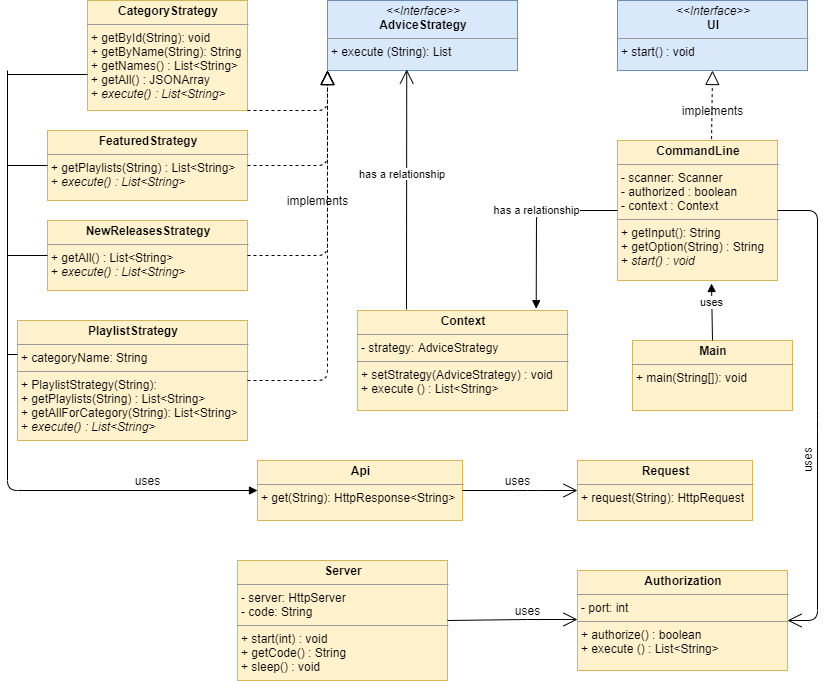

The diagram above was exported from draw.io. Its source (the exported page's mxGraphModel, read from the mxfile embedded in the PNG):
<mxGraphModel dx="1024" dy="592" grid="1" gridSize="10" guides="1" tooltips="1" connect="1" arrows="1" fold="1" page="1" pageScale="1" pageWidth="850" pageHeight="1100" math="0" shadow="0">
  <root>
    <mxCell id="0" />
    <mxCell id="1" parent="0" />
    <mxCell id="S2Y5-TnC93AZwPHahjRs-1" value="&lt;p style=&quot;margin: 0px ; margin-top: 4px ; text-align: center&quot;&gt;&lt;b&gt;FeaturedStrategy&lt;/b&gt;&lt;/p&gt;&lt;hr size=&quot;1&quot;&gt;&lt;p style=&quot;margin: 0px ; margin-left: 4px&quot;&gt;&lt;span&gt;+ getPlaylists(String) : List&amp;lt;String&amp;gt;&lt;/span&gt;&lt;br&gt;&lt;/p&gt;&lt;p style=&quot;margin: 0px ; margin-left: 4px&quot;&gt;+ &lt;i&gt;execute() : List&amp;lt;String&amp;gt;&lt;/i&gt;&lt;/p&gt;&lt;p style=&quot;margin: 0px ; margin-left: 4px&quot;&gt;&lt;br&gt;&lt;/p&gt;" style="verticalAlign=top;align=left;overflow=fill;fontSize=12;fontFamily=Helvetica;html=1;fillColor=#fff2cc;strokeColor=#d6b656;" vertex="1" parent="1">
      <mxGeometry x="60" y="210" width="200" height="70" as="geometry" />
    </mxCell>
    <mxCell id="S2Y5-TnC93AZwPHahjRs-2" value="&lt;p style=&quot;margin: 0px ; margin-top: 4px ; text-align: center&quot;&gt;&lt;i&gt;&amp;lt;&amp;lt;Interface&amp;gt;&amp;gt;&lt;/i&gt;&lt;br&gt;&lt;b&gt;AdviceStrategy&lt;/b&gt;&lt;/p&gt;&lt;hr size=&quot;1&quot;&gt;&lt;p style=&quot;margin: 0px ; margin-left: 4px&quot;&gt;+ execute (String): List&lt;br&gt;&lt;/p&gt;" style="verticalAlign=top;align=left;overflow=fill;fontSize=12;fontFamily=Helvetica;html=1;fillColor=#dae8fc;strokeColor=#6c8ebf;" vertex="1" parent="1">
      <mxGeometry x="340" y="80" width="190" height="70" as="geometry" />
    </mxCell>
    <mxCell id="S2Y5-TnC93AZwPHahjRs-3" value="&lt;p style=&quot;margin: 0px ; margin-top: 4px ; text-align: center&quot;&gt;&lt;i&gt;&amp;lt;&amp;lt;Interface&amp;gt;&amp;gt;&lt;/i&gt;&lt;br&gt;&lt;b&gt;UI&lt;/b&gt;&lt;/p&gt;&lt;hr size=&quot;1&quot;&gt;&lt;p style=&quot;margin: 0px ; margin-left: 4px&quot;&gt;+ start() : void&lt;br&gt;&lt;/p&gt;" style="verticalAlign=top;align=left;overflow=fill;fontSize=12;fontFamily=Helvetica;html=1;fillColor=#dae8fc;strokeColor=#6c8ebf;" vertex="1" parent="1">
      <mxGeometry x="630" y="80" width="190" height="70" as="geometry" />
    </mxCell>
    <mxCell id="S2Y5-TnC93AZwPHahjRs-4" value="&lt;p style=&quot;margin: 0px ; margin-top: 4px ; text-align: center&quot;&gt;&lt;b&gt;CommandLine&lt;/b&gt;&lt;/p&gt;&lt;hr size=&quot;1&quot;&gt;&lt;p style=&quot;margin: 0px ; margin-left: 4px&quot;&gt;- scanner: Scanner&lt;/p&gt;&lt;p style=&quot;margin: 0px ; margin-left: 4px&quot;&gt;- authorized : boolean&lt;/p&gt;&lt;p style=&quot;margin: 0px ; margin-left: 4px&quot;&gt;- context : Context&lt;/p&gt;&lt;hr size=&quot;1&quot;&gt;&lt;p style=&quot;margin: 0px ; margin-left: 4px&quot;&gt;+ getInput(): String&lt;/p&gt;&lt;p style=&quot;margin: 0px ; margin-left: 4px&quot;&gt;+ getOption(String) : String&lt;/p&gt;&lt;p style=&quot;margin: 0px ; margin-left: 4px&quot;&gt;+ &lt;i&gt;start() : void&lt;/i&gt;&lt;/p&gt;" style="verticalAlign=top;align=left;overflow=fill;fontSize=12;fontFamily=Helvetica;html=1;fillColor=#fff2cc;strokeColor=#d6b656;" vertex="1" parent="1">
      <mxGeometry x="630" y="220" width="160" height="140" as="geometry" />
    </mxCell>
    <mxCell id="S2Y5-TnC93AZwPHahjRs-5" value="" style="endArrow=block;dashed=1;endFill=0;endSize=12;html=1;entryX=0.5;entryY=1;entryDx=0;entryDy=0;exitX=0.588;exitY=-0.01;exitDx=0;exitDy=0;exitPerimeter=0;" edge="1" parent="1" source="S2Y5-TnC93AZwPHahjRs-4" target="S2Y5-TnC93AZwPHahjRs-3">
      <mxGeometry width="160" relative="1" as="geometry">
        <mxPoint x="130" y="430" as="sourcePoint" />
        <mxPoint x="290" y="430" as="targetPoint" />
      </mxGeometry>
    </mxCell>
    <mxCell id="S2Y5-TnC93AZwPHahjRs-7" value="&lt;p style=&quot;margin: 0px ; margin-top: 4px ; text-align: center&quot;&gt;&lt;b&gt;Main&lt;/b&gt;&lt;/p&gt;&lt;hr size=&quot;1&quot;&gt;&lt;p style=&quot;margin: 0px ; margin-left: 4px&quot;&gt;+ main(String[]): void&lt;/p&gt;&lt;p style=&quot;margin: 0px ; margin-left: 4px&quot;&gt;&lt;br&gt;&lt;/p&gt;" style="verticalAlign=top;align=left;overflow=fill;fontSize=12;fontFamily=Helvetica;html=1;fillColor=#fff2cc;strokeColor=#d6b656;" vertex="1" parent="1">
      <mxGeometry x="645" y="420" width="160" height="70" as="geometry" />
    </mxCell>
    <mxCell id="S2Y5-TnC93AZwPHahjRs-8" value="&lt;p style=&quot;margin: 0px ; margin-top: 4px ; text-align: center&quot;&gt;&lt;b&gt;Context&lt;/b&gt;&lt;/p&gt;&lt;hr size=&quot;1&quot;&gt;&lt;p style=&quot;margin: 0px ; margin-left: 4px&quot;&gt;- strategy: AdviceStrategy&lt;/p&gt;&lt;hr size=&quot;1&quot;&gt;&lt;p style=&quot;margin: 0px ; margin-left: 4px&quot;&gt;+ setStrategy(AdviceStrategy) : void&lt;/p&gt;&lt;p style=&quot;margin: 0px ; margin-left: 4px&quot;&gt;+ execute () : List&amp;lt;String&amp;gt;&lt;/p&gt;" style="verticalAlign=top;align=left;overflow=fill;fontSize=12;fontFamily=Helvetica;html=1;fillColor=#fff2cc;strokeColor=#d6b656;" vertex="1" parent="1">
      <mxGeometry x="370" y="390" width="210" height="100" as="geometry" />
    </mxCell>
    <mxCell id="S2Y5-TnC93AZwPHahjRs-9" value="&lt;p style=&quot;margin: 0px ; margin-top: 4px ; text-align: center&quot;&gt;&lt;b&gt;CategoryStrategy&lt;/b&gt;&lt;/p&gt;&lt;hr size=&quot;1&quot;&gt;&lt;p style=&quot;margin: 0px ; margin-left: 4px&quot;&gt;&lt;/p&gt;&lt;p style=&quot;margin: 0px ; margin-left: 4px&quot;&gt;+ getById(String): void&lt;/p&gt;&lt;p style=&quot;margin: 0px ; margin-left: 4px&quot;&gt;+ getByName(String): String&lt;/p&gt;&lt;p style=&quot;margin: 0px ; margin-left: 4px&quot;&gt;+ getNames() : List&amp;lt;String&amp;gt;&lt;/p&gt;&lt;p style=&quot;margin: 0px ; margin-left: 4px&quot;&gt;+ getAll() : JSONArray&lt;/p&gt;&lt;p style=&quot;margin: 0px ; margin-left: 4px&quot;&gt;+ &lt;i&gt;execute() : List&amp;lt;String&amp;gt;&lt;/i&gt;&lt;/p&gt;&lt;p style=&quot;margin: 0px ; margin-left: 4px&quot;&gt;&lt;br&gt;&lt;/p&gt;" style="verticalAlign=top;align=left;overflow=fill;fontSize=12;fontFamily=Helvetica;html=1;fillColor=#fff2cc;strokeColor=#d6b656;" vertex="1" parent="1">
      <mxGeometry x="100" y="80" width="160" height="110" as="geometry" />
    </mxCell>
    <mxCell id="S2Y5-TnC93AZwPHahjRs-10" value="&lt;p style=&quot;margin: 0px ; margin-top: 4px ; text-align: center&quot;&gt;&lt;b&gt;PlaylistStrategy&lt;/b&gt;&lt;/p&gt;&lt;hr size=&quot;1&quot;&gt;&lt;p style=&quot;margin: 0px ; margin-left: 4px&quot;&gt;+ categoryName: String&lt;/p&gt;&lt;hr size=&quot;1&quot;&gt;&lt;p style=&quot;margin: 0px ; margin-left: 4px&quot;&gt;+ PlaylistStrategy(String):&amp;nbsp;&lt;/p&gt;&lt;p style=&quot;margin: 0px ; margin-left: 4px&quot;&gt;+ getPlaylists(String) : List&amp;lt;String&amp;gt;&lt;/p&gt;&lt;p style=&quot;margin: 0px ; margin-left: 4px&quot;&gt;+ getAllForCategory(String): List&amp;lt;String&amp;gt;&lt;/p&gt;&lt;p style=&quot;margin: 0px ; margin-left: 4px&quot;&gt;+&amp;nbsp;&lt;i&gt;execute() : List&amp;lt;String&amp;gt;&lt;/i&gt;&lt;br&gt;&lt;/p&gt;" style="verticalAlign=top;align=left;overflow=fill;fontSize=12;fontFamily=Helvetica;html=1;fillColor=#fff2cc;strokeColor=#d6b656;" vertex="1" parent="1">
      <mxGeometry x="30" y="400" width="230" height="120" as="geometry" />
    </mxCell>
    <mxCell id="S2Y5-TnC93AZwPHahjRs-12" value="" style="endArrow=block;dashed=1;endFill=0;endSize=12;html=1;exitX=1;exitY=1;exitDx=0;exitDy=0;entryX=0;entryY=1;entryDx=0;entryDy=0;" edge="1" parent="1" source="S2Y5-TnC93AZwPHahjRs-9" target="S2Y5-TnC93AZwPHahjRs-2">
      <mxGeometry width="160" relative="1" as="geometry">
        <mxPoint x="340" y="290" as="sourcePoint" />
        <mxPoint x="340" y="220" as="targetPoint" />
        <Array as="points">
          <mxPoint x="340" y="190" />
        </Array>
      </mxGeometry>
    </mxCell>
    <mxCell id="S2Y5-TnC93AZwPHahjRs-13" value="" style="endArrow=block;dashed=1;endFill=0;endSize=12;html=1;exitX=1;exitY=0.5;exitDx=0;exitDy=0;" edge="1" parent="1" source="S2Y5-TnC93AZwPHahjRs-1">
      <mxGeometry width="160" relative="1" as="geometry">
        <mxPoint x="300" y="460" as="sourcePoint" />
        <mxPoint x="340" y="150" as="targetPoint" />
        <Array as="points">
          <mxPoint x="340" y="245" />
        </Array>
      </mxGeometry>
    </mxCell>
    <mxCell id="S2Y5-TnC93AZwPHahjRs-14" value="&lt;p style=&quot;margin: 0px ; margin-top: 4px ; text-align: center&quot;&gt;&lt;b&gt;NewReleasesStrategy&lt;/b&gt;&lt;/p&gt;&lt;hr size=&quot;1&quot;&gt;&lt;p style=&quot;margin: 0px ; margin-left: 4px&quot;&gt;&lt;span&gt;+ getAll() : List&amp;lt;String&amp;gt;&lt;/span&gt;&lt;br&gt;&lt;/p&gt;&lt;p style=&quot;margin: 0px ; margin-left: 4px&quot;&gt;+ &lt;i&gt;execute() : List&amp;lt;String&amp;gt;&lt;/i&gt;&lt;/p&gt;&lt;p style=&quot;margin: 0px ; margin-left: 4px&quot;&gt;&lt;br&gt;&lt;/p&gt;" style="verticalAlign=top;align=left;overflow=fill;fontSize=12;fontFamily=Helvetica;html=1;fillColor=#fff2cc;strokeColor=#d6b656;" vertex="1" parent="1">
      <mxGeometry x="60" y="300" width="200" height="70" as="geometry" />
    </mxCell>
    <mxCell id="S2Y5-TnC93AZwPHahjRs-15" value="" style="endArrow=block;dashed=1;endFill=0;endSize=12;html=1;exitX=1;exitY=0.5;exitDx=0;exitDy=0;" edge="1" parent="1" source="S2Y5-TnC93AZwPHahjRs-14">
      <mxGeometry width="160" relative="1" as="geometry">
        <mxPoint x="290" y="360" as="sourcePoint" />
        <mxPoint x="340" y="150" as="targetPoint" />
        <Array as="points">
          <mxPoint x="340" y="335" />
        </Array>
      </mxGeometry>
    </mxCell>
    <mxCell id="S2Y5-TnC93AZwPHahjRs-16" value="" style="endArrow=block;dashed=1;endFill=0;endSize=12;html=1;exitX=1;exitY=0.5;exitDx=0;exitDy=0;entryX=0;entryY=1;entryDx=0;entryDy=0;" edge="1" parent="1" source="S2Y5-TnC93AZwPHahjRs-10" target="S2Y5-TnC93AZwPHahjRs-2">
      <mxGeometry width="160" relative="1" as="geometry">
        <mxPoint x="350" y="400" as="sourcePoint" />
        <mxPoint x="510" y="400" as="targetPoint" />
        <Array as="points">
          <mxPoint x="340" y="460" />
        </Array>
      </mxGeometry>
    </mxCell>
    <mxCell id="S2Y5-TnC93AZwPHahjRs-17" value="has a relationship" style="html=1;verticalAlign=bottom;endArrow=block;exitX=0;exitY=0.5;exitDx=0;exitDy=0;entryX=0.851;entryY=-0.018;entryDx=0;entryDy=0;entryPerimeter=0;" edge="1" parent="1" source="S2Y5-TnC93AZwPHahjRs-4" target="S2Y5-TnC93AZwPHahjRs-8">
      <mxGeometry width="80" relative="1" as="geometry">
        <mxPoint x="260" y="570" as="sourcePoint" />
        <mxPoint x="340" y="570" as="targetPoint" />
        <Array as="points">
          <mxPoint x="549" y="290" />
        </Array>
      </mxGeometry>
    </mxCell>
    <mxCell id="S2Y5-TnC93AZwPHahjRs-18" value="implements" style="text;html=1;align=center;verticalAlign=middle;resizable=0;points=[];autosize=1;" vertex="1" parent="1">
      <mxGeometry x="290" y="270" width="80" height="20" as="geometry" />
    </mxCell>
    <mxCell id="S2Y5-TnC93AZwPHahjRs-21" value="implements" style="text;html=1;align=center;verticalAlign=middle;resizable=0;points=[];autosize=1;" vertex="1" parent="1">
      <mxGeometry x="685" y="180" width="80" height="20" as="geometry" />
    </mxCell>
    <mxCell id="S2Y5-TnC93AZwPHahjRs-24" value="" style="endArrow=open;endFill=1;endSize=12;html=1;entryX=0.417;entryY=0.986;entryDx=0;entryDy=0;entryPerimeter=0;" edge="1" parent="1" target="S2Y5-TnC93AZwPHahjRs-2">
      <mxGeometry width="160" relative="1" as="geometry">
        <mxPoint x="419" y="389" as="sourcePoint" />
        <mxPoint x="520" y="340" as="targetPoint" />
      </mxGeometry>
    </mxCell>
    <mxCell id="S2Y5-TnC93AZwPHahjRs-25" value="&lt;span style=&quot;color: rgb(0, 0, 0); font-family: helvetica; font-size: 11px; font-style: normal; font-weight: 400; letter-spacing: normal; text-align: center; text-indent: 0px; text-transform: none; word-spacing: 0px; background-color: rgb(255, 255, 255); display: inline; float: none;&quot;&gt;has a relationship&lt;/span&gt;" style="text;whiteSpace=wrap;html=1;" vertex="1" parent="1">
      <mxGeometry x="370" y="240" width="110" height="30" as="geometry" />
    </mxCell>
    <mxCell id="S2Y5-TnC93AZwPHahjRs-26" value="uses" style="html=1;verticalAlign=bottom;endArrow=block;exitX=0.5;exitY=0;exitDx=0;exitDy=0;" edge="1" parent="1" source="S2Y5-TnC93AZwPHahjRs-7">
      <mxGeometry width="80" relative="1" as="geometry">
        <mxPoint x="724" y="410" as="sourcePoint" />
        <mxPoint x="724" y="363" as="targetPoint" />
      </mxGeometry>
    </mxCell>
    <mxCell id="S2Y5-TnC93AZwPHahjRs-28" value="&lt;p style=&quot;margin: 0px ; margin-top: 4px ; text-align: center&quot;&gt;&lt;b&gt;Api&lt;/b&gt;&lt;/p&gt;&lt;hr size=&quot;1&quot;&gt;&lt;p style=&quot;margin: 0px ; margin-left: 4px&quot;&gt;+ get(String): HttpResponse&amp;lt;String&amp;gt;&lt;/p&gt;&lt;p style=&quot;margin: 0px ; margin-left: 4px&quot;&gt;&lt;br&gt;&lt;/p&gt;" style="verticalAlign=top;align=left;overflow=fill;fontSize=12;fontFamily=Helvetica;html=1;fillColor=#fff2cc;strokeColor=#d6b656;" vertex="1" parent="1">
      <mxGeometry x="270" y="540" width="205" height="60" as="geometry" />
    </mxCell>
    <mxCell id="S2Y5-TnC93AZwPHahjRs-30" value="&lt;p style=&quot;margin: 0px ; margin-top: 4px ; text-align: center&quot;&gt;&lt;b&gt;Authorization&lt;/b&gt;&lt;/p&gt;&lt;hr size=&quot;1&quot;&gt;&lt;p style=&quot;margin: 0px ; margin-left: 4px&quot;&gt;- port: int&lt;/p&gt;&lt;hr size=&quot;1&quot;&gt;&lt;p style=&quot;margin: 0px ; margin-left: 4px&quot;&gt;+ authorize() : boolean&lt;/p&gt;&lt;p style=&quot;margin: 0px ; margin-left: 4px&quot;&gt;+ execute () : List&amp;lt;String&amp;gt;&lt;/p&gt;" style="verticalAlign=top;align=left;overflow=fill;fontSize=12;fontFamily=Helvetica;html=1;fillColor=#fff2cc;strokeColor=#d6b656;" vertex="1" parent="1">
      <mxGeometry x="590" y="650" width="210" height="100" as="geometry" />
    </mxCell>
    <mxCell id="S2Y5-TnC93AZwPHahjRs-32" value="&lt;p style=&quot;margin: 0px ; margin-top: 4px ; text-align: center&quot;&gt;&lt;b&gt;Request&lt;/b&gt;&lt;/p&gt;&lt;hr size=&quot;1&quot;&gt;&lt;p style=&quot;margin: 0px ; margin-left: 4px&quot;&gt;+ request(String): HttpRequest&lt;/p&gt;&lt;p style=&quot;margin: 0px ; margin-left: 4px&quot;&gt;&lt;br&gt;&lt;/p&gt;" style="verticalAlign=top;align=left;overflow=fill;fontSize=12;fontFamily=Helvetica;html=1;fillColor=#fff2cc;strokeColor=#d6b656;" vertex="1" parent="1">
      <mxGeometry x="590" y="540" width="175" height="60" as="geometry" />
    </mxCell>
    <mxCell id="S2Y5-TnC93AZwPHahjRs-33" value="&lt;p style=&quot;margin: 0px ; margin-top: 4px ; text-align: center&quot;&gt;&lt;b&gt;Server&lt;/b&gt;&lt;/p&gt;&lt;hr size=&quot;1&quot;&gt;&lt;p style=&quot;margin: 0px ; margin-left: 4px&quot;&gt;- server: HttpServer&lt;/p&gt;&lt;p style=&quot;margin: 0px ; margin-left: 4px&quot;&gt;- code: String&lt;/p&gt;&lt;hr size=&quot;1&quot;&gt;&lt;p style=&quot;margin: 0px ; margin-left: 4px&quot;&gt;+ start(int) : void&lt;/p&gt;&lt;p style=&quot;margin: 0px ; margin-left: 4px&quot;&gt;+ getCode() : String&lt;/p&gt;&lt;p style=&quot;margin: 0px ; margin-left: 4px&quot;&gt;+ sleep() : void&lt;/p&gt;" style="verticalAlign=top;align=left;overflow=fill;fontSize=12;fontFamily=Helvetica;html=1;fillColor=#fff2cc;strokeColor=#d6b656;" vertex="1" parent="1">
      <mxGeometry x="250" y="640" width="210" height="120" as="geometry" />
    </mxCell>
    <mxCell id="S2Y5-TnC93AZwPHahjRs-34" value="" style="html=1;verticalAlign=bottom;endArrow=block;entryX=0;entryY=0.5;entryDx=0;entryDy=0;" edge="1" parent="1" target="S2Y5-TnC93AZwPHahjRs-28">
      <mxGeometry x="0.1126" y="67" width="80" relative="1" as="geometry">
        <mxPoint x="20" y="150" as="sourcePoint" />
        <mxPoint x="310" y="600" as="targetPoint" />
        <Array as="points">
          <mxPoint x="20" y="570" />
        </Array>
        <mxPoint x="60" y="97" as="offset" />
      </mxGeometry>
    </mxCell>
    <mxCell id="S2Y5-TnC93AZwPHahjRs-36" value="uses" style="text;html=1;align=center;verticalAlign=middle;resizable=0;points=[];autosize=1;" vertex="1" parent="1">
      <mxGeometry x="140" y="550" width="40" height="20" as="geometry" />
    </mxCell>
    <mxCell id="S2Y5-TnC93AZwPHahjRs-37" value="" style="line;strokeWidth=1;fillColor=none;align=left;verticalAlign=middle;spacingTop=-1;spacingLeft=3;spacingRight=3;rotatable=0;labelPosition=right;points=[];portConstraint=eastwest;" vertex="1" parent="1">
      <mxGeometry x="20" y="331" width="40" height="8" as="geometry" />
    </mxCell>
    <mxCell id="S2Y5-TnC93AZwPHahjRs-38" value="" style="line;strokeWidth=1;fillColor=none;align=left;verticalAlign=middle;spacingTop=-1;spacingLeft=3;spacingRight=3;rotatable=0;labelPosition=right;points=[];portConstraint=eastwest;" vertex="1" parent="1">
      <mxGeometry x="20" y="241" width="40" height="8" as="geometry" />
    </mxCell>
    <mxCell id="S2Y5-TnC93AZwPHahjRs-39" value="" style="line;strokeWidth=1;fillColor=none;align=left;verticalAlign=middle;spacingTop=-1;spacingLeft=3;spacingRight=3;rotatable=0;labelPosition=right;points=[];portConstraint=eastwest;" vertex="1" parent="1">
      <mxGeometry x="20" y="430" width="10" height="8" as="geometry" />
    </mxCell>
    <mxCell id="S2Y5-TnC93AZwPHahjRs-40" value="" style="line;strokeWidth=1;fillColor=none;align=left;verticalAlign=middle;spacingTop=-1;spacingLeft=3;spacingRight=3;rotatable=0;labelPosition=right;points=[];portConstraint=eastwest;" vertex="1" parent="1">
      <mxGeometry x="20" y="150" width="80" height="8" as="geometry" />
    </mxCell>
    <mxCell id="S2Y5-TnC93AZwPHahjRs-45" value="uses" style="text;html=1;align=center;verticalAlign=middle;resizable=0;points=[];autosize=1;" vertex="1" parent="1">
      <mxGeometry x="520" y="680" width="40" height="20" as="geometry" />
    </mxCell>
    <mxCell id="S2Y5-TnC93AZwPHahjRs-46" value="" style="endArrow=open;endFill=1;endSize=12;html=1;exitX=1;exitY=0.5;exitDx=0;exitDy=0;entryX=0;entryY=0.5;entryDx=0;entryDy=0;" edge="1" parent="1" source="S2Y5-TnC93AZwPHahjRs-28" target="S2Y5-TnC93AZwPHahjRs-32">
      <mxGeometry width="160" relative="1" as="geometry">
        <mxPoint x="600" y="675" as="sourcePoint" />
        <mxPoint x="550" y="590" as="targetPoint" />
        <Array as="points">
          <mxPoint x="540" y="570" />
        </Array>
      </mxGeometry>
    </mxCell>
    <mxCell id="S2Y5-TnC93AZwPHahjRs-47" value="uses" style="text;html=1;align=center;verticalAlign=middle;resizable=0;points=[];autosize=1;" vertex="1" parent="1">
      <mxGeometry x="510" y="550" width="40" height="20" as="geometry" />
    </mxCell>
    <mxCell id="S2Y5-TnC93AZwPHahjRs-48" value="" style="endArrow=open;endFill=1;endSize=12;html=1;exitX=1;exitY=0.5;exitDx=0;exitDy=0;entryX=0;entryY=0.5;entryDx=0;entryDy=0;" edge="1" parent="1" source="S2Y5-TnC93AZwPHahjRs-33">
      <mxGeometry width="160" relative="1" as="geometry">
        <mxPoint x="475" y="699" as="sourcePoint" />
        <mxPoint x="590" y="699" as="targetPoint" />
        <Array as="points">
          <mxPoint x="540" y="699" />
        </Array>
      </mxGeometry>
    </mxCell>
    <mxCell id="S2Y5-TnC93AZwPHahjRs-49" value="" style="endArrow=open;endFill=1;endSize=12;html=1;exitX=1;exitY=0.5;exitDx=0;exitDy=0;entryX=1;entryY=0.5;entryDx=0;entryDy=0;" edge="1" parent="1" source="S2Y5-TnC93AZwPHahjRs-4" target="S2Y5-TnC93AZwPHahjRs-30">
      <mxGeometry width="160" relative="1" as="geometry">
        <mxPoint x="470" y="710" as="sourcePoint" />
        <mxPoint x="600" y="709" as="targetPoint" />
        <Array as="points">
          <mxPoint x="830" y="290" />
          <mxPoint x="830" y="500" />
          <mxPoint x="830" y="700" />
        </Array>
      </mxGeometry>
    </mxCell>
    <mxCell id="S2Y5-TnC93AZwPHahjRs-50" value="uses" style="text;html=1;align=center;verticalAlign=middle;resizable=0;points=[];autosize=1;rotation=-90;" vertex="1" parent="1">
      <mxGeometry x="800" y="530" width="40" height="20" as="geometry" />
    </mxCell>
  </root>
</mxGraphModel>